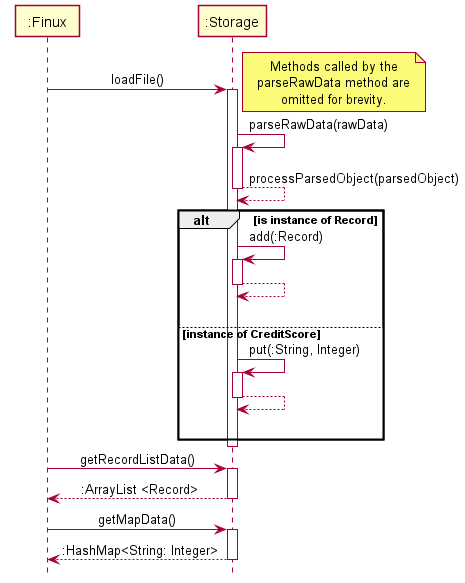

The diagram above was rendered by PlantUML. Its source (embedded in the PNG):
@startuml
'https://plantuml.com/sequence-diagram
!include style.puml

Participant ":Finux" as Finux
Participant ":Storage" as Storage

Finux -> Storage : loadFile()
activate Storage
note right
    Methods called by the
    parseRawData method are
    omitted for brevity.
end note
Storage -> Storage : parseRawData(rawData)
activate Storage
Storage --> Storage : processParsedObject(parsedObject)
deactivate Storage
alt is instance of Record
    Storage -> Storage : add(:Record)
    activate Storage
    Storage --> Storage
    deactivate Storage
    Storage -[hidden]> Storage

else instance of CreditScore
    Storage -> Storage : put(:String, Integer)
    activate Storage
        Storage --> Storage
        deactivate Storage
    Storage -[hidden]> Storage
end
deactivate Storage

Finux -> Storage : getRecordListData()
activate Storage
Storage --> Finux : :ArrayList <Record>
deactivate Storage
Finux -> Storage : getMapData()
activate Storage
Storage --> Finux : :HashMap<String: Integer>
deactivate Storage

@enduml